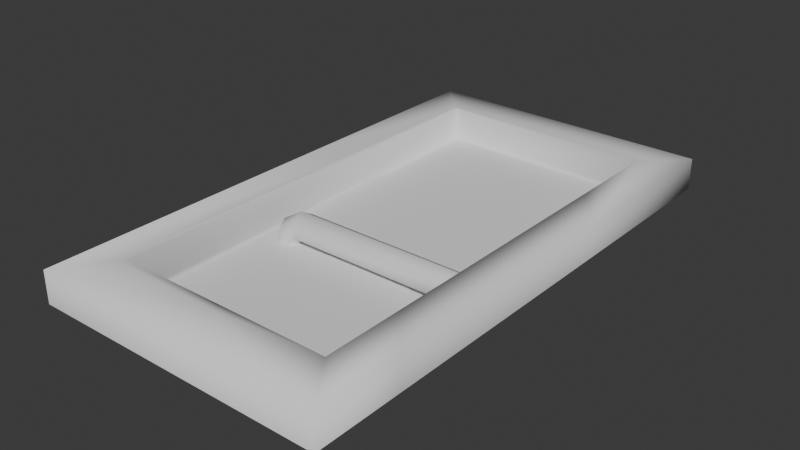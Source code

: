 # Source: DotsDoor.blend  (saved by Blender 5.2.45; exported with 4.5.12 LTS)
import bpy
from mathutils import Matrix  # noqa: F401  (used for matrix-valued properties, if any)

bpy.ops.wm.read_factory_settings(use_empty=True)
scene = bpy.context.scene
scene.name = 'Scene'

# ---- collections
col_collection = bpy.data.collections.new('Collection'); scene.collection.children.link(col_collection)

# ---- world
world_world = bpy.data.worlds.new('World'); scene.world = world_world
world_world.use_nodes = True; world_world.node_tree.nodes.clear()
_N = world_world.node_tree.nodes; _L = world_world.node_tree.links
n0 = _N.new('ShaderNodeOutputWorld'); n0.name = 'World Output'; n0.location = (300, 300)
n1 = _N.new('ShaderNodeBackground'); n1.name = 'Background'; n1.location = (10, 300)
n1.inputs[0].default_value = (0.05088, 0.05088, 0.05088, 1.0)
_L.new(n1.outputs[0], n0.inputs[0])
n0.is_active_output = True
world_world.color = (0.05088, 0.05088, 0.05088)
world_world.sun_shadow_jitter_overblur = 0.0

# ---- meshes
me_dotsdoor = bpy.data.meshes.new('DotsDoor')
me_dotsdoor.from_pydata([(-37.66, 170.4, 11.05), (-1.118e-06, 15.69, 11.05), (-1.118e-06, 18.64, 11.05), (-34.49, 167.2, -9.543e-06), (-34.49, 21.82, 4.262e-06), (-37.66, 170.4, -9.682e-06), (-34.49, 110.8, -4.844e-06), (34.49, 167.2, -9.543e-06), (34.49, 21.82, 4.262e-06), (37.67, 170.4, -9.682e-06), (34.49, 110.8, -4.844e-06), (37.67, 18.64, 11.05), (37.67, 55.36, 0.3075), (37.67, 27.98, 0.3075), (-37.66, 94.6, 0.1496), (-37.66, 127.7, 0.1496), (-39.12, 171.2, 11.05), (-39.4, 110.8, 11.05), (-37.66, 18.64, 4.401e-06), (37.67, 110.8, -4.844e-06), (-37.66, 18.64, 11.05), (37.67, 18.64, 8.126e-06), (-37.66, 110.8, -4.844e-06), (37.67, 110.8, 11.05), (-37.66, 110.8, 11.05), (37.67, 170.4, 11.05), (-51.2, 183.9, -5.058e-06), (-51.2, 0.1225, 8.19e-06), (51.21, 0.1225, 4.465e-06), (51.21, 183.9, -5.058e-06), (51.21, 183.9, 11.05), (-51.2, 183.9, 11.05), (-51.2, 0.1225, 11.05), (51.21, 93.13, -1.835e-06), (51.21, 93.13, 11.05), (-51.2, 110.8, 11.05), (51.21, 0.1225, 11.05), (-24.65, 76.55, -1.949e-06), (-29.64, 76.55, -1.949e-06), (-32.13, 72.22, -1.76e-06), (-29.64, 67.89, -1.57e-06), (-24.65, 67.89, -1.57e-06), (-22.15, 72.22, -1.76e-06), (-23.98, 76.55, 1.776), (-28.16, 76.55, 4.524), (-30.24, 72.22, 5.897), (-28.16, 67.89, 4.524), (-23.98, 67.89, 1.776), (-21.89, 72.22, 0.402), (-21.51, 76.55, 3.137), (-22.26, 76.55, 8.08), (-22.64, 72.22, 10.55), (-22.26, 67.89, 8.08), (-21.51, 67.89, 3.137), (-21.13, 72.22, 0.6654), (37.67, 76.55, 3.161), (37.67, 76.55, 8.161), (37.67, 72.22, 10.66), (37.67, 67.89, 8.161), (37.67, 67.89, 3.161), (37.67, 72.22, 0.6612), (30.82, 76.55, 3.159), (30.85, 72.22, 0.6616), (30.75, 76.55, 8.154), (30.72, 72.22, 10.65), (30.75, 67.89, 8.154), (30.82, 67.89, 3.159), (-39.98, 16.81, 11.05), (51.21, 30.96, 2.482e-06), (37.67, 47.01, 11.05), (51.21, 30.96, 11.05), (37.67, 138.3, 11.05), (51.21, 120.2, -2.805e-06), (51.21, 120.2, 11.05), (-51.2, 183.9, -5.058e-06), (-51.2, 0.1225, 8.19e-06), (-51.2, 183.9, 11.05), (-51.2, 0.1225, 11.05), (-51.2, 110.8, -3.737e-07), (-51.2, 110.8, 11.05)], [], [(2, 1, 11), (4, 8, 10, 6), (70, 34, 23, 69), (4, 6, 22, 18), (7, 9, 5, 3), (6, 3, 5, 22), (12, 15, 14, 13), (67, 1, 2, 20), (10, 19, 9, 7), (17, 24, 0, 16), (19, 23, 71), (21, 2, 11), (6, 10, 7, 3), (2, 21, 18, 20), (8, 21, 19, 10), (67, 20, 24, 17), (21, 8, 4, 18), (22, 5, 0, 24), (72, 29, 30, 73), (18, 22, 24, 20), (73, 30, 25, 71), (36, 11, 1), (32, 36, 1, 67), (38, 44, 43, 37), (39, 45, 44, 38), (40, 46, 45, 39), (41, 47, 46, 40), (42, 48, 47, 41), (43, 49, 54, 48), (44, 50, 49, 43), (45, 51, 50, 44), (46, 52, 51, 45), (47, 53, 52, 46), (48, 54, 53, 47), (61, 55, 60, 62), (63, 56, 55, 61), (64, 57, 56, 63), (65, 58, 57, 64), (66, 59, 58, 65), (62, 60, 59, 66), (54, 62, 66, 53), (53, 66, 65, 52), (52, 65, 64, 51), (51, 64, 63, 50), (50, 63, 61, 49), (49, 61, 62, 54), (37, 43, 48, 42), (68, 33, 34, 70), (32, 67, 17, 35), (21, 11, 69), (5, 9, 25, 0), (29, 26, 31, 30), (25, 16, 0), (27, 28, 36, 32), (30, 31, 16, 25), (19, 21, 69, 23), (28, 68, 70, 36), (36, 70, 69, 11), (33, 72, 73, 34), (34, 73, 71, 23), (35, 17, 16, 31), (9, 19, 71, 25), (79, 76, 74, 78), (77, 79, 78, 75)])
me_dotsdoor.polygons.foreach_set('use_smooth', [True] * 64)
_uv = me_dotsdoor.uv_layers.new(name='UV0')
_uv.uv.foreach_set('vector', [0.9692, 0.9632, 0.9692, 0.9632, 0.97, 0.9632, 0.9677, 0.9659, 0.9663, 0.9659, 0.9663, 0.9641, 0.9677, 0.9641, 0.9702, 0.9635, 0.9702, 0.9648, 0.97, 0.9651, 0.97, 0.9638, 0.9677, 0.9659, 0.9677, 0.9641, 0.9678, 0.9641, 0.9678, 0.966, 0.9663, 0.9629, 0.9663, 0.9628, 0.9678, 0.9628, 0.9677, 0.9629, 0.9677, 0.9641, 0.9677, 0.9629, 0.9678, 0.9628, 0.9678, 0.9641, 0.9706, 0.965, 0.9706, 0.9628, 0.9711, 0.9633, 0.971, 0.9654, 0.9684, 0.9632, 0.9692, 0.9632, 0.9692, 0.9632, 0.9684, 0.9632, 0.9663, 0.9641, 0.9663, 0.9641, 0.9663, 0.9628, 0.9663, 0.9629, 0.9684, 0.9651, 0.9684, 0.9651, 0.9684, 0.9663, 0.9684, 0.9664, 0.9662, 0.9641, 0.9659, 0.9641, 0.9659, 0.9635, 0.9662, 0.966, 0.9659, 0.9667, 0.9659, 0.966, 0.9677, 0.9641, 0.9663, 0.9641, 0.9663, 0.9629, 0.9677, 0.9629, 0.9659, 0.9667, 0.9662, 0.966, 0.9662, 0.9675, 0.9659, 0.9675, 0.9663, 0.9659, 0.9663, 0.966, 0.9663, 0.9641, 0.9663, 0.9641, 0.9684, 0.9632, 0.9684, 0.9632, 0.9684, 0.9651, 0.9684, 0.9651, 0.9663, 0.966, 0.9663, 0.9659, 0.9677, 0.9659, 0.9678, 0.966, 0.9662, 0.9694, 0.9662, 0.9706, 0.9659, 0.9706, 0.9659, 0.9694, 0.9681, 0.9653, 0.9681, 0.9666, 0.9679, 0.9666, 0.9679, 0.9653, 0.9662, 0.9675, 0.9662, 0.9694, 0.9659, 0.9694, 0.9659, 0.9675, 0.9702, 0.9653, 0.9702, 0.9666, 0.97, 0.9663, 0.97, 0.9657, 0.9702, 0.9628, 0.97, 0.9632, 0.9692, 0.9632, 0.9681, 0.9628, 0.9702, 0.9628, 0.9692, 0.9632, 0.9684, 0.9632, 0.9711, 0.9654, 0.9712, 0.9655, 0.9711, 0.9656, 0.971, 0.9655, 0.9713, 0.9654, 0.9713, 0.9655, 0.9712, 0.9655, 0.9711, 0.9654, 0.9714, 0.9654, 0.9713, 0.9655, 0.9713, 0.9655, 0.9713, 0.9654, 0.9715, 0.9655, 0.9715, 0.9656, 0.9713, 0.9655, 0.9714, 0.9654, 0.9716, 0.9656, 0.9716, 0.9656, 0.9715, 0.9656, 0.9715, 0.9655, 0.9711, 0.9656, 0.9711, 0.9656, 0.971, 0.9656, 0.971, 0.9656, 0.9712, 0.9655, 0.9712, 0.9656, 0.9711, 0.9656, 0.9711, 0.9656, 0.9713, 0.9655, 0.9713, 0.9656, 0.9712, 0.9656, 0.9712, 0.9655, 0.9713, 0.9655, 0.9713, 0.9656, 0.9713, 0.9656, 0.9713, 0.9655, 0.9715, 0.9656, 0.9714, 0.9656, 0.9713, 0.9656, 0.9713, 0.9655, 0.9716, 0.9656, 0.9716, 0.9656, 0.9714, 0.9656, 0.9715, 0.9656, 0.9711, 0.9667, 0.9711, 0.9668, 0.971, 0.9668, 0.971, 0.9667, 0.9712, 0.9667, 0.9712, 0.9668, 0.9711, 0.9668, 0.9711, 0.9667, 0.9713, 0.9667, 0.9713, 0.9668, 0.9712, 0.9668, 0.9712, 0.9667, 0.9714, 0.9667, 0.9714, 0.9668, 0.9713, 0.9668, 0.9713, 0.9667, 0.9715, 0.9667, 0.9715, 0.9668, 0.9714, 0.9668, 0.9714, 0.9667, 0.9716, 0.9667, 0.9716, 0.9668, 0.9715, 0.9668, 0.9715, 0.9667, 0.9716, 0.9656, 0.9716, 0.9667, 0.9715, 0.9667, 0.9714, 0.9656, 0.9714, 0.9656, 0.9715, 0.9667, 0.9714, 0.9667, 0.9713, 0.9656, 0.9713, 0.9656, 0.9714, 0.9667, 0.9713, 0.9667, 0.9713, 0.9656, 0.9713, 0.9656, 0.9713, 0.9667, 0.9712, 0.9667, 0.9712, 0.9656, 0.9712, 0.9656, 0.9712, 0.9667, 0.9711, 0.9667, 0.9711, 0.9656, 0.9711, 0.9656, 0.9711, 0.9667, 0.971, 0.9667, 0.971, 0.9656, 0.971, 0.9655, 0.9711, 0.9656, 0.971, 0.9656, 0.971, 0.9656, 0.9681, 0.9635, 0.9681, 0.9648, 0.9679, 0.9648, 0.9679, 0.9635, 0.9681, 0.9628, 0.9684, 0.9632, 0.9684, 0.9651, 0.9681, 0.9651, 0.9662, 0.966, 0.9659, 0.966, 0.9659, 0.9654, 0.9662, 0.9706, 0.9662, 0.9722, 0.9659, 0.9722, 0.9659, 0.9706, 0.9681, 0.9666, 0.9681, 0.9687, 0.9679, 0.9687, 0.9679, 0.9666, 0.97, 0.9663, 0.9684, 0.9664, 0.9684, 0.9663, 0.9706, 0.9675, 0.9706, 0.9654, 0.9709, 0.9654, 0.9709, 0.9675, 0.9702, 0.9666, 0.9681, 0.9666, 0.9684, 0.9664, 0.97, 0.9663, 0.9662, 0.9641, 0.9662, 0.966, 0.9659, 0.9654, 0.9659, 0.9641, 0.9681, 0.9628, 0.9681, 0.9635, 0.9679, 0.9635, 0.9679, 0.9628, 0.9702, 0.9628, 0.9702, 0.9635, 0.97, 0.9638, 0.97, 0.9632, 0.9681, 0.9648, 0.9681, 0.9653, 0.9679, 0.9653, 0.9679, 0.9648, 0.9702, 0.9648, 0.9702, 0.9653, 0.97, 0.9657, 0.97, 0.9651, 0.9681, 0.9651, 0.9684, 0.9651, 0.9684, 0.9664, 0.9681, 0.9666, 0.9662, 0.9628, 0.9662, 0.9641, 0.9659, 0.9635, 0.9659, 0.9628, 0.9706, 0.9651, 0.9706, 0.9666, 0.9703, 0.9666, 0.9703, 0.9651, 0.9706, 0.9628, 0.9706, 0.9651, 0.9703, 0.9651, 0.9703, 0.9628])
_ca = me_dotsdoor.color_attributes.new('Attribute', 'BYTE_COLOR', 'CORNER')
_ca.data.foreach_set('color', [0.5711, 0.521, 0.5711, 1.0, 0.5711, 0.521, 0.5711, 1.0, 0.5711, 0.521, 0.5711, 1.0, 0.3763, 0.8148, 0.9387, 1.0, 0.3763, 0.8148, 0.9387, 1.0, 0.3095, 0.7913, 0.9301, 1.0, 0.3095, 0.7913, 0.9301, 1.0, 0.2747, 0.2384, 0.2747, 1.0, 0.1274, 0.1022, 0.1274, 1.0, 0.1274, 0.1022, 0.1274, 1.0, 0.2747, 0.2384, 0.2747, 1.0, 0.2502, 0.7157, 0.8714, 1.0, 0.2747, 0.7605, 0.9131, 1.0, 0.1248, 0.4735, 0.6867, 1.0, 0.08438, 0.3916, 0.624, 1.0, 0.09084, 0.402, 0.6308, 1.0, 0.09084, 0.402, 0.6308, 1.0, 0.09084, 0.402, 0.6308, 1.0, 0.09084, 0.402, 0.6308, 1.0, 0.2747, 0.7605, 0.9131, 1.0, 0.09084, 0.402, 0.6308, 1.0, 0.09306, 0.4072, 0.6376, 1.0, 0.1248, 0.4735, 0.6867, 1.0, 0.6939, 0.9216, 0.9823, 1.0, 0.3564, 0.807, 0.9301, 1.0, 0.3564, 0.807, 0.9301, 1.0, 0.6939, 0.9216, 0.9823, 1.0, 0.5711, 0.521, 0.5711, 1.0, 0.5711, 0.521, 0.5711, 1.0, 0.5711, 0.521, 0.5711, 1.0, 0.5711, 0.521, 0.5711, 1.0, 0.2747, 0.7605, 0.9131, 1.0, 0.1248, 0.4735, 0.6867, 1.0, 0.09306, 0.4072, 0.6376, 1.0, 0.09084, 0.402, 0.6308, 1.0, 0.5711, 0.521, 0.5711, 1.0, 0.5711, 0.521, 0.5711, 1.0, 0.5711, 0.521, 0.5711, 1.0, 0.5711, 0.521, 0.5711, 1.0, 0.1274, 0.1022, 0.1274, 1.0, 0.1274, 0.1022, 0.1274, 1.0, 0.09531, 0.07819, 0.09531, 1.0, 0.2016, 0.1746, 0.2016, 1.0, 0.3515, 0.3095, 0.3515, 1.0, 0.3515, 0.3095, 0.3515, 1.0, 0.3095, 0.7913, 0.9301, 1.0, 0.3095, 0.7913, 0.9301, 1.0, 0.09084, 0.402, 0.6308, 1.0, 0.09084, 0.402, 0.6308, 1.0, 0.3515, 0.3095, 0.3515, 1.0, 0.2016, 0.1746, 0.2016, 1.0, 0.2016, 0.1746, 0.2016, 1.0, 0.3515, 0.3095, 0.3515, 1.0, 0.2502, 0.7157, 0.8714, 1.0, 0.08438, 0.3916, 0.624, 1.0, 0.1248, 0.4735, 0.6867, 1.0, 0.2747, 0.7605, 0.9131, 1.0, 0.5711, 0.521, 0.5711, 1.0, 0.5711, 0.521, 0.5711, 1.0, 0.5711, 0.521, 0.5711, 1.0, 0.5711, 0.521, 0.5711, 1.0, 0.07036, 0.3613, 0.5972, 1.0, 0.2384, 0.6939, 0.855, 1.0, 0.2384, 0.6939, 0.855, 1.0, 0.07036, 0.3613, 0.5972, 1.0, 0.2016, 0.1746, 0.2016, 1.0, 0.0382, 0.03071, 0.0382, 1.0, 0.0382, 0.03071, 0.0382, 1.0, 0.3515, 0.3095, 0.3515, 1.0, 0.09531, 0.08438, 0.09531, 1.0, 0.09531, 0.08438, 0.09531, 1.0, 0.09531, 0.08438, 0.09531, 1.0, 0.09531, 0.08438, 0.09531, 1.0, 0.2016, 0.1746, 0.2016, 1.0, 0.2016, 0.1746, 0.2016, 1.0, 0.3515, 0.3095, 0.3515, 1.0, 0.3515, 0.3095, 0.3515, 1.0, 0.1274, 0.1022, 0.1274, 1.0, 0.1274, 0.1022, 0.1274, 1.0, 0.1274, 0.1022, 0.1274, 1.0, 0.1274, 0.1022, 0.1274, 1.0, 0.3515, 0.3095, 0.3515, 1.0, 0.3515, 0.3095, 0.3515, 1.0, 0.3515, 0.3095, 0.3515, 1.0, 0.3515, 0.3095, 0.3515, 1.0, 0.3515, 0.3095, 0.3515, 1.0, 0.3515, 0.3095, 0.3515, 1.0, 0.3515, 0.3095, 0.3515, 1.0, 0.4508, 0.4397, 0.491, 1.0, 0.4508, 0.4397, 0.491, 1.0, 0.3515, 0.3095, 0.3515, 1.0, 0.3515, 0.3095, 0.3515, 1.0, 0.3515, 0.3095, 0.3515, 1.0, 0.3515, 0.3095, 0.3515, 1.0, 0.4508, 0.4397, 0.491, 1.0, 0.4508, 0.4397, 0.491, 1.0, 0.2122, 0.1812, 0.2122, 1.0, 0.2122, 0.1812, 0.2122, 1.0, 0.3515, 0.3095, 0.3515, 1.0, 0.3515, 0.3095, 0.3515, 1.0, 0.2122, 0.1812, 0.2122, 1.0, 0.2122, 0.1812, 0.2122, 1.0, 0.2122, 0.1812, 0.2122, 1.0, 0.2122, 0.1812, 0.2122, 1.0, 0.2051, 0.1746, 0.2051, 1.0, 0.2051, 0.1746, 0.2051, 1.0, 0.2122, 0.1812, 0.2122, 1.0, 0.2122, 0.1812, 0.2122, 1.0, 0.3515, 0.3095, 0.3515, 1.0, 0.3515, 0.3095, 0.3515, 1.0, 0.2051, 0.1746, 0.2051, 1.0, 0.2051, 0.1746, 0.2051, 1.0, 0.4508, 0.4397, 0.491, 1.0, 0.4508, 0.4397, 0.491, 1.0, 0.3515, 0.3095, 0.3515, 1.0, 0.3515, 0.3095, 0.3515, 1.0, 0.3515, 0.3095, 0.3515, 1.0, 0.3515, 0.3095, 0.3515, 1.0, 0.4508, 0.4397, 0.491, 1.0, 0.4508, 0.4397, 0.491, 1.0, 0.2122, 0.1812, 0.2122, 1.0, 0.2122, 0.1812, 0.2122, 1.0, 0.3515, 0.3095, 0.3515, 1.0, 0.3515, 0.3095, 0.3515, 1.0, 0.2122, 0.1812, 0.2122, 1.0, 0.2122, 0.1812, 0.2122, 1.0, 0.2122, 0.1812, 0.2122, 1.0, 0.2122, 0.1812, 0.2122, 1.0, 0.2051, 0.1746, 0.2051, 1.0, 0.2051, 0.1746, 0.2051, 1.0, 0.2122, 0.1812, 0.2122, 1.0, 0.2122, 0.1812, 0.2122, 1.0, 0.3515, 0.3095, 0.3515, 1.0, 0.1559, 0.1329, 0.1559, 1.0, 0.1559, 0.1329, 0.1559, 1.0, 0.2051, 0.1746, 0.2051, 1.0, 0.4508, 0.4397, 0.491, 1.0, 0.1559, 0.1329, 0.1559, 1.0, 0.1559, 0.1329, 0.1559, 1.0, 0.3515, 0.3095, 0.3515, 1.0, 0.3515, 0.3095, 0.3515, 1.0, 0.1559, 0.1329, 0.1559, 1.0, 0.1559, 0.1329, 0.1559, 1.0, 0.4508, 0.4397, 0.491, 1.0, 0.2122, 0.1812, 0.2122, 1.0, 0.1559, 0.1329, 0.1559, 1.0, 0.1559, 0.1329, 0.1559, 1.0, 0.3515, 0.3095, 0.3515, 1.0, 0.2122, 0.1812, 0.2122, 1.0, 0.1559, 0.1329, 0.1559, 1.0, 0.1559, 0.1329, 0.1559, 1.0, 0.2122, 0.1812, 0.2122, 1.0, 0.2051, 0.1746, 0.2051, 1.0, 0.1559, 0.1329, 0.1559, 1.0, 0.1559, 0.1329, 0.1559, 1.0, 0.2122, 0.1812, 0.2122, 1.0, 0.2051, 0.1746, 0.2051, 1.0, 0.2051, 0.1746, 0.2051, 1.0, 0.2122, 0.1812, 0.2122, 1.0, 0.2122, 0.1812, 0.2122, 1.0, 0.2122, 0.1812, 0.2122, 1.0, 0.2122, 0.1812, 0.2122, 1.0, 0.2122, 0.1812, 0.2122, 1.0, 0.2122, 0.1812, 0.2122, 1.0, 0.2122, 0.1812, 0.2122, 1.0, 0.2122, 0.1812, 0.2122, 1.0, 0.3515, 0.3095, 0.3515, 1.0, 0.3515, 0.3095, 0.3515, 1.0, 0.3515, 0.3095, 0.3515, 1.0, 0.3515, 0.3095, 0.3515, 1.0, 0.4508, 0.4397, 0.491, 1.0, 0.4508, 0.4397, 0.491, 1.0, 0.4508, 0.4397, 0.491, 1.0, 0.4508, 0.4397, 0.491, 1.0, 0.3515, 0.3095, 0.3515, 1.0, 0.3515, 0.3095, 0.3515, 1.0, 0.3515, 0.3095, 0.3515, 1.0, 0.3515, 0.3095, 0.3515, 1.0, 0.2051, 0.1746, 0.2051, 1.0, 0.2051, 0.1746, 0.2051, 1.0, 0.3515, 0.3095, 0.3515, 1.0, 0.3515, 0.3095, 0.3515, 1.0, 0.2051, 0.1746, 0.2051, 1.0, 0.2051, 0.1746, 0.2051, 1.0, 0.09531, 0.08438, 0.09531, 1.0, 0.09531, 0.08438, 0.09531, 1.0, 0.09531, 0.08438, 0.09531, 1.0, 0.09531, 0.08438, 0.09531, 1.0, 0.305, 0.2664, 0.305, 1.0, 0.305, 0.2664, 0.305, 1.0, 0.2016, 0.1746, 0.2016, 1.0, 0.2016, 0.1746, 0.2016, 1.0, 0.2016, 0.1746, 0.2016, 1.0, 0.3515, 0.3095, 0.3515, 1.0, 0.2747, 0.2384, 0.2747, 1.0, 0.0382, 0.03071, 0.0382, 1.0, 0.0382, 0.03071, 0.0382, 1.0, 0.0382, 0.03071, 0.0382, 1.0, 0.0382, 0.03071, 0.0382, 1.0, 0.2051, 0.1746, 0.2051, 1.0, 0.2051, 0.1746, 0.2051, 1.0, 0.2051, 0.1746, 0.2051, 1.0, 0.2051, 0.1746, 0.2051, 1.0, 0.5711, 0.521, 0.5711, 1.0, 0.5711, 0.521, 0.5711, 1.0, 0.5711, 0.521, 0.5711, 1.0, 0.0382, 0.03071, 0.0382, 1.0, 0.0382, 0.03071, 0.0382, 1.0, 0.0382, 0.03071, 0.0382, 1.0, 0.0382, 0.03071, 0.0382, 1.0, 0.1274, 0.1022, 0.1274, 1.0, 0.1274, 0.1022, 0.1274, 1.0, 0.1274, 0.1022, 0.1274, 1.0, 0.1274, 0.1022, 0.1274, 1.0, 0.1274, 0.1022, 0.1274, 1.0, 0.1779, 0.1529, 0.1779, 1.0, 0.2747, 0.2384, 0.2747, 1.0, 0.1274, 0.1022, 0.1274, 1.0, 0.09531, 0.08438, 0.09531, 1.0, 0.09531, 0.08438, 0.09531, 1.0, 0.09531, 0.08438, 0.09531, 1.0, 0.09531, 0.08438, 0.09531, 1.0, 0.7991, 0.7682, 0.7991, 1.0, 0.7991, 0.7682, 0.7991, 1.0, 0.7991, 0.7682, 0.7991, 1.0, 0.7991, 0.7682, 0.7991, 1.0, 0.09531, 0.08438, 0.09531, 1.0, 0.09531, 0.08438, 0.09531, 1.0, 0.09531, 0.08438, 0.09531, 1.0, 0.09531, 0.08438, 0.09531, 1.0, 0.3968, 0.3613, 0.3968, 1.0, 0.2789, 0.2423, 0.2789, 1.0, 0.2789, 0.2423, 0.2789, 1.0, 0.3968, 0.3613, 0.3968, 1.0, 0.2016, 0.1746, 0.2016, 1.0, 0.2016, 0.1746, 0.2016, 1.0, 0.1274, 0.1022, 0.1274, 1.0, 0.1274, 0.1022, 0.1274, 1.0, 0.0382, 0.03071, 0.0382, 1.0, 0.1274, 0.1022, 0.1274, 1.0, 0.09531, 0.07819, 0.09531, 1.0, 0.0382, 0.03071, 0.0382, 1.0, 0.09531, 0.08438, 0.09531, 1.0, 0.1274, 0.1022, 0.1274, 1.0, 0.1274, 0.1022, 0.1274, 1.0, 0.09531, 0.08438, 0.09531, 1.0, 0.09531, 0.08438, 0.09531, 1.0, 0.09531, 0.08438, 0.09531, 1.0, 0.09531, 0.08438, 0.09531, 1.0, 0.09759, 0.0865, 0.09759, 1.0])
me_dotsdoor.use_paint_bone_selection = False
me_dotsdoor.use_paint_mask_vertex = True
me_dotsdoor.update()

# ---- objects
ob_dotsdoor = bpy.data.objects.new('DotsDoor', me_dotsdoor)

# ---- transforms, parenting, visibility, modifiers, constraints
ob_dotsdoor.location = (0.0, 0.0, 0.0)

# ---- collection membership
col_collection.objects.link(ob_dotsdoor)

# ---- scene / render settings (as saved in the file)
scene.frame_start = 1; scene.frame_end = 250; scene.frame_set(1)
scene.render.engine = 'BLENDER_EEVEE_NEXT'
scene.render.bake_bias = 0.0
scene.render.bake_samples = 0
scene.eevee.fast_gi_thickness_far = 0.0
bpy.context.view_layer.update()

# ---- added for rendering (the .blend has no active camera and no usable light): camera, sun
cam_auto = bpy.data.cameras.new('AutoCamera')
cam_auto.lens = 50.0
cam_auto.sensor_width = 36.0
cam_auto.clip_end = 3420.94
ob_auto_camera = bpy.data.objects.new('AutoCamera', cam_auto)
scene.collection.objects.link(ob_auto_camera)
ob_auto_camera.location = (194.93, -141.899, 161.466)
ob_auto_camera.rotation_euler = (1.09748, -7.21219e-08, 0.694738)
scene.camera = ob_auto_camera
light_auto_sun = bpy.data.lights.new('AutoSun', 'SUN')
light_auto_sun.energy = 3.0
light_auto_sun.angle = 0.0523599
ob_auto_sun = bpy.data.objects.new('AutoSun', light_auto_sun)
scene.collection.objects.link(ob_auto_sun)
ob_auto_sun.rotation_euler = (0.872665, 0.174533, 0.523599)
bpy.context.view_layer.update()

